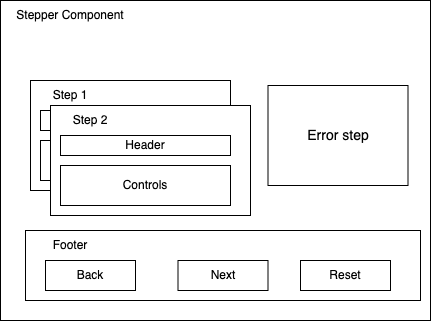

The diagram above was exported from draw.io. Its source (the exported page's mxGraphModel, read from the mxfile embedded in the PNG):
<mxGraphModel dx="511" dy="1059" grid="1" gridSize="10" guides="1" tooltips="1" connect="1" arrows="1" fold="1" page="1" pageScale="1" pageWidth="850" pageHeight="1100" math="0" shadow="0">
  <root>
    <mxCell id="0" />
    <mxCell id="1" parent="0" />
    <mxCell id="85aovZp71ObQ6Z4Fa4Ks-1" value="" style="rounded=0;whiteSpace=wrap;html=1;" parent="1" vertex="1">
      <mxGeometry x="80" y="160" width="430" height="320" as="geometry" />
    </mxCell>
    <mxCell id="85aovZp71ObQ6Z4Fa4Ks-2" value="" style="rounded=0;whiteSpace=wrap;html=1;" parent="1" vertex="1">
      <mxGeometry x="110" y="240" width="200" height="110" as="geometry" />
    </mxCell>
    <mxCell id="85aovZp71ObQ6Z4Fa4Ks-4" value="Stepper Component" style="text;html=1;strokeColor=none;fillColor=none;align=center;verticalAlign=middle;whiteSpace=wrap;rounded=0;" parent="1" vertex="1">
      <mxGeometry x="80" y="160" width="140" height="30" as="geometry" />
    </mxCell>
    <mxCell id="85aovZp71ObQ6Z4Fa4Ks-5" value="Step 1" style="text;html=1;strokeColor=none;fillColor=none;align=center;verticalAlign=middle;whiteSpace=wrap;rounded=0;" parent="1" vertex="1">
      <mxGeometry x="105" y="240" width="90" height="30" as="geometry" />
    </mxCell>
    <mxCell id="85aovZp71ObQ6Z4Fa4Ks-7" value="Header" style="rounded=0;whiteSpace=wrap;html=1;" parent="1" vertex="1">
      <mxGeometry x="120" y="270" width="170" height="20" as="geometry" />
    </mxCell>
    <mxCell id="85aovZp71ObQ6Z4Fa4Ks-8" value="Controls" style="rounded=0;whiteSpace=wrap;html=1;" parent="1" vertex="1">
      <mxGeometry x="120" y="300" width="170" height="40" as="geometry" />
    </mxCell>
    <mxCell id="85aovZp71ObQ6Z4Fa4Ks-3" value="" style="rounded=0;whiteSpace=wrap;html=1;" parent="1" vertex="1">
      <mxGeometry x="130" y="265" width="200" height="110" as="geometry" />
    </mxCell>
    <mxCell id="85aovZp71ObQ6Z4Fa4Ks-6" value="Step 2" style="text;html=1;strokeColor=none;fillColor=none;align=center;verticalAlign=middle;whiteSpace=wrap;rounded=0;" parent="1" vertex="1">
      <mxGeometry x="130" y="265" width="80" height="30" as="geometry" />
    </mxCell>
    <mxCell id="85aovZp71ObQ6Z4Fa4Ks-10" value="Header" style="rounded=0;whiteSpace=wrap;html=1;" parent="1" vertex="1">
      <mxGeometry x="140" y="295" width="170" height="20" as="geometry" />
    </mxCell>
    <mxCell id="85aovZp71ObQ6Z4Fa4Ks-11" value="Controls" style="rounded=0;whiteSpace=wrap;html=1;" parent="1" vertex="1">
      <mxGeometry x="140" y="325" width="170" height="40" as="geometry" />
    </mxCell>
    <mxCell id="85aovZp71ObQ6Z4Fa4Ks-14" value="" style="rounded=0;whiteSpace=wrap;html=1;" parent="1" vertex="1">
      <mxGeometry x="105" y="390" width="395" height="70" as="geometry" />
    </mxCell>
    <mxCell id="85aovZp71ObQ6Z4Fa4Ks-15" value="Footer" style="text;html=1;strokeColor=none;fillColor=none;align=center;verticalAlign=middle;whiteSpace=wrap;rounded=0;" parent="1" vertex="1">
      <mxGeometry x="105" y="390" width="90" height="30" as="geometry" />
    </mxCell>
    <mxCell id="85aovZp71ObQ6Z4Fa4Ks-16" value="Back" style="rounded=0;whiteSpace=wrap;html=1;" parent="1" vertex="1">
      <mxGeometry x="125" y="420" width="90" height="30" as="geometry" />
    </mxCell>
    <mxCell id="85aovZp71ObQ6Z4Fa4Ks-17" value="Next" style="rounded=0;whiteSpace=wrap;html=1;" parent="1" vertex="1">
      <mxGeometry x="257.5" y="420" width="90" height="30" as="geometry" />
    </mxCell>
    <mxCell id="85aovZp71ObQ6Z4Fa4Ks-18" value="Reset" style="rounded=0;whiteSpace=wrap;html=1;" parent="1" vertex="1">
      <mxGeometry x="380" y="420" width="90" height="30" as="geometry" />
    </mxCell>
    <mxCell id="KDBZslAcgG2Mh6s2bkCd-1" value="&lt;font style=&quot;font-size: 14px;&quot;&gt;Error step&lt;/font&gt;" style="rounded=0;whiteSpace=wrap;html=1;" vertex="1" parent="1">
      <mxGeometry x="347.5" y="245" width="140" height="100" as="geometry" />
    </mxCell>
  </root>
</mxGraphModel>